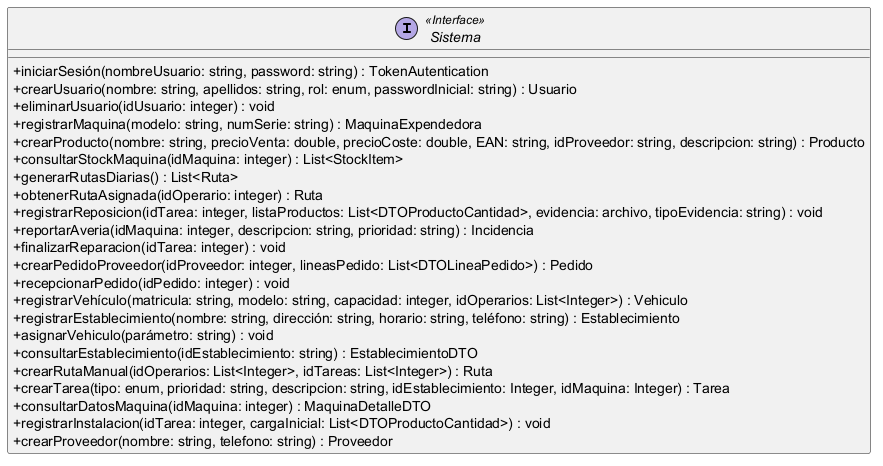

The diagram above was rendered by PlantUML. Its source (embedded in the PNG):
@startuml
skinparam classAttributeIconSize 0

interface "Sistema" <<Interface>> {
    + iniciarSesión(nombreUsuario: string, password: string) : TokenAutentication
    + crearUsuario(nombre: string, apellidos: string, rol: enum, passwordInicial: string) : Usuario
    + eliminarUsuario(idUsuario: integer) : void
    + registrarMaquina(modelo: string, numSerie: string) : MaquinaExpendedora
    + crearProducto(nombre: string, precioVenta: double, precioCoste: double, EAN: string, idProveedor: string, descripcion: string) : Producto
    + consultarStockMaquina(idMaquina: integer) : List<StockItem>
    + generarRutasDiarias() : List<Ruta>
    + obtenerRutaAsignada(idOperario: integer) : Ruta
    + registrarReposicion(idTarea: integer, listaProductos: List<DTOProductoCantidad>, evidencia: archivo, tipoEvidencia: string) : void
    + reportarAveria(idMaquina: integer, descripcion: string, prioridad: string) : Incidencia
    + finalizarReparacion(idTarea: integer) : void
    + crearPedidoProveedor(idProveedor: integer, lineasPedido: List<DTOLineaPedido>) : Pedido
    + recepcionarPedido(idPedido: integer) : void
    + registrarVehículo(matricula: string, modelo: string, capacidad: integer, idOperarios: List<Integer>) : Vehiculo
    + registrarEstablecimiento(nombre: string, dirección: string, horario: string, teléfono: string) : Establecimiento
    + asignarVehiculo(parámetro: string) : void
    + consultarEstablecimiento(idEstablecimiento: string) : EstablecimientoDTO
    + crearRutaManual(idOperarios: List<Integer>, idTareas: List<Integer>) : Ruta
    + crearTarea(tipo: enum, prioridad: string, descripcion: string, idEstablecimiento: Integer, idMaquina: Integer) : Tarea
    + consultarDatosMaquina(idMaquina: integer) : MaquinaDetalleDTO
    + registrarInstalacion(idTarea: integer, cargaInicial: List<DTOProductoCantidad>) : void
    + crearProveedor(nombre: string, telefono: string) : Proveedor
}
@enduml